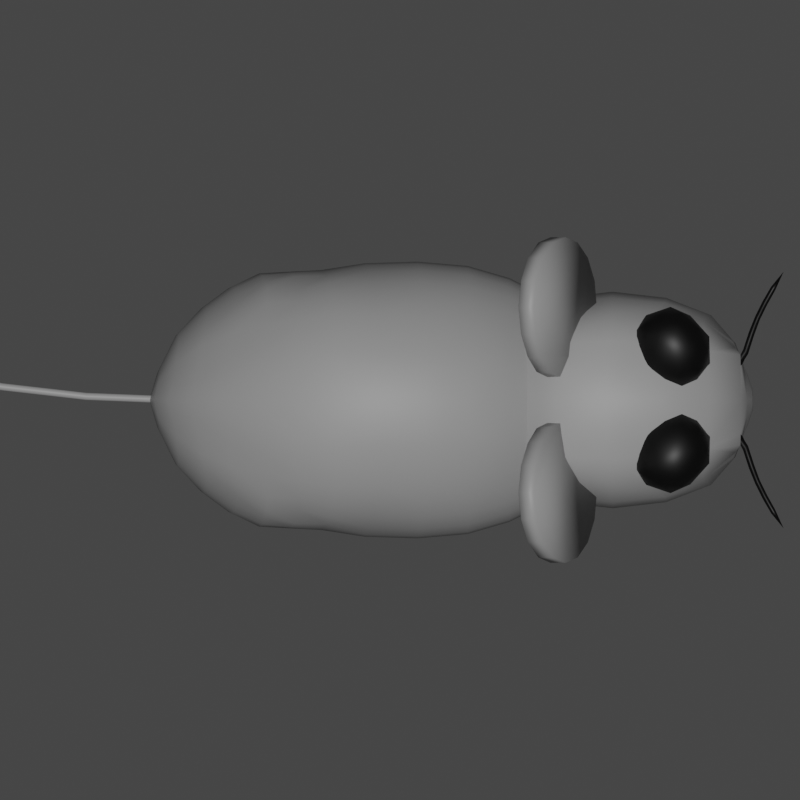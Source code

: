 # Source: mouse.blend  (saved by Blender 2.93.21; exported with 4.5.12 LTS)
import bpy
from mathutils import Matrix  # noqa: F401  (used for matrix-valued properties, if any)

bpy.ops.wm.read_factory_settings(use_empty=True)
scene = bpy.context.scene
scene.name = 'Scene'

# ---- collections
col_collection = bpy.data.collections.new('Collection'); scene.collection.children.link(col_collection)

# ---- materials (node trees are filled in below, after node groups)
mat_fur = bpy.data.materials.new('Fur')
mat_fur.use_transparent_shadow = False
mat_material_002 = bpy.data.materials.new('Material.002')
mat_material_002.use_transparent_shadow = False
mat_wiskers = bpy.data.materials.new('Wiskers')
mat_wiskers.use_transparent_shadow = False

# ---- material node trees
mat_fur.use_nodes = True; mat_fur.node_tree.nodes.clear()
_N = mat_fur.node_tree.nodes; _L = mat_fur.node_tree.links
n0 = _N.new('ShaderNodeBsdfPrincipled'); n0.name = 'Principled BSDF'; n0.location = (10, 300)
n0.distribution = 'GGX'
n0.subsurface_method = 'BURLEY'
n0.inputs[0].default_value = (0.3556, 0.3556, 0.3556, 1.0)
n0.inputs[3].default_value = 1.45
n0.inputs[27].default_value = (0.0, 0.0, 0.0, 1.0)
n0.inputs[28].default_value = 1.0
n1 = _N.new('ShaderNodeOutputMaterial'); n1.name = 'Material Output'; n1.location = (300, 300)
_L.new(n0.outputs[0], n1.inputs[0])
n1.is_active_output = True
mat_material_002.use_nodes = True; mat_material_002.node_tree.nodes.clear()
_N = mat_material_002.node_tree.nodes; _L = mat_material_002.node_tree.links
n0 = _N.new('ShaderNodeBsdfPrincipled'); n0.name = 'Principled BSDF'; n0.location = (10, 300)
n0.distribution = 'GGX'
n0.subsurface_method = 'BURLEY'
n0.inputs[0].default_value = (0.0, 0.0, 0.0, 1.0)
n0.inputs[3].default_value = 1.45
n0.inputs[27].default_value = (0.0, 0.0, 0.0, 1.0)
n0.inputs[28].default_value = 1.0
n1 = _N.new('ShaderNodeOutputMaterial'); n1.name = 'Material Output'; n1.location = (300, 300)
_L.new(n0.outputs[0], n1.inputs[0])
n1.is_active_output = True
mat_wiskers.use_nodes = True; mat_wiskers.node_tree.nodes.clear()
_N = mat_wiskers.node_tree.nodes; _L = mat_wiskers.node_tree.links
n0 = _N.new('ShaderNodeBsdfPrincipled'); n0.name = 'Principled BSDF'; n0.location = (10, 300)
n0.distribution = 'GGX'
n0.subsurface_method = 'BURLEY'
n0.inputs[0].default_value = (1.0, 1.0, 1.0, 1.0)
n0.inputs[3].default_value = 1.45
n0.inputs[27].default_value = (0.0, 0.0, 0.0, 1.0)
n0.inputs[28].default_value = 1.0
n1 = _N.new('ShaderNodeOutputMaterial'); n1.name = 'Material Output'; n1.location = (300, 300)
_L.new(n0.outputs[0], n1.inputs[0])
n1.is_active_output = True

# ---- world
world_world = bpy.data.worlds.new('World'); scene.world = world_world
world_world.use_nodes = True; world_world.node_tree.nodes.clear()
_N = world_world.node_tree.nodes; _L = world_world.node_tree.links
n0 = _N.new('ShaderNodeOutputWorld'); n0.name = 'World Output'; n0.location = (300, 300)
n1 = _N.new('ShaderNodeBackground'); n1.name = 'Background'; n1.location = (10, 300)
n1.inputs[0].default_value = (0.05088, 0.05088, 0.05088, 0.0)
_L.new(n1.outputs[0], n0.inputs[0])
n0.is_active_output = True
world_world.color = (0.05088, 0.05088, 0.05088)
world_world.use_sun_shadow = False
world_world.sun_shadow_jitter_overblur = 0.0

# ---- cameras
cam_camera_001 = bpy.data.cameras.new('Camera.001')
cam_camera_001.type = 'ORTHO'
cam_camera_001.ortho_scale = 2.1

# ---- lights
light_sun = bpy.data.lights.new('Sun', 'SUN')
light_sun.transmission_factor = 0.0
light_sun.energy = 1.99
light_sun.shadow_soft_size = 0.125

# ---- meshes
me_sphere = bpy.data.meshes.new('Sphere')
me_sphere.from_pydata([(0.2901, 0.08696, 0.03296), (0.2552, 0.1557, 0.02752), (0.1986, 0.219, 0.02084), (0.1228, 0.2746, 0.01764), (0.03045, 0.3201, 0.01871), (-0.07888, 0.3519, 0.01871), (-0.2103, 0.3632, 0.01871), (-0.626, 0.3324, 0.01871), (-0.6976, 0.2982, 0.01871), (-0.7715, 0.2443, 0.01871), (0.2901, 0.08558, 0.02169), (0.2553, 0.153, 0.005757), (0.1989, 0.2151, -0.01186), (0.123, 0.2696, -0.02864), (0.03045, 0.3143, -0.04072), (-0.07825, 0.3457, -0.04733), (-0.2086, 0.3573, -0.0514), (-0.3467, 0.3535, -0.05277), (-0.4661, 0.3385, -0.0514), (-0.5526, 0.3159, -0.04733), (-0.6347, 0.3263, -0.04072), (-0.7066, 0.2936, -0.03183), (-0.7786, 0.2401, -0.021), (-0.8446, 0.1701, -0.008644), (-0.8897, 0.07928, 0.004766), (0.2901, 0.08152, 0.01112), (0.2554, 0.145, -0.01496), (0.1989, 0.2035, -0.04322), (0.123, 0.2548, -0.07191), (0.03045, 0.2969, -0.09649), (-0.07675, 0.3273, -0.1108), (-0.2038, 0.3395, -0.1188), (-0.3389, 0.3371, -0.1215), (-0.4632, 0.3254, -0.1188), (-0.5573, 0.305, -0.1108), (-0.6416, 0.3063, -0.09788), (-0.7154, 0.2775, -0.08044), (-0.7866, 0.2264, -0.05919), (-0.8491, 0.1587, -0.03495), (-0.8916, 0.07588, -0.008644), (0.2901, 0.07491, 0.001637), (0.2554, 0.1321, -0.03331), (0.1989, 0.1847, -0.07057), (0.123, 0.2309, -0.1091), (0.03045, 0.2688, -0.1448), (-0.07536, 0.2968, -0.1694), (-0.1978, 0.3097, -0.1809), (-0.3288, 0.3089, -0.1849), (-0.4539, 0.2997, -0.1809), (-0.5577, 0.2827, -0.1694), (-0.6425, 0.2608, -0.1506), (-0.7229, 0.2481, -0.1252), (-0.7945, 0.2023, -0.09439), (-0.8534, 0.1378, -0.05919), (-0.8938, 0.07004, -0.021), (0.2901, 0.06602, -0.006453), (0.2554, 0.1146, -0.04856), (0.1989, 0.1594, -0.09286), (0.123, 0.1987, -0.1394), (0.03045, 0.2309, -0.1843), (-0.07513, 0.2548, -0.2192), (-0.1925, 0.268, -0.2354), (-0.319, 0.2689, -0.2404), (-0.4423, 0.2615, -0.2354), (-0.5536, 0.2479, -0.2207), (-0.6458, 0.2254, -0.1967), (-0.7262, 0.1933, -0.1645), (-0.8002, 0.1613, -0.1252), (-0.8571, 0.1091, -0.08044), (-0.8961, 0.06197, -0.03183), (0.2901, 0.05519, -0.01291), (0.2554, 0.09338, -0.06037), (0.1989, 0.1286, -0.1097), (0.123, 0.1594, -0.1622), (0.03045, 0.1847, -0.2145), (-0.07513, 0.2035, -0.2579), (-0.1898, 0.2151, -0.2801), (-0.3117, 0.2174, -0.286), (-0.4333, 0.2121, -0.2801), (-0.5468, 0.2012, -0.2628), (-0.6477, 0.1835, -0.2346), (-0.7341, 0.1571, -0.1967), (-0.8065, 0.125, -0.1506), (-0.8622, 0.08962, -0.09788), (-0.8985, 0.05194, -0.04072), (0.2901, 0.04283, -0.01757), (0.2554, 0.06913, -0.06864), (0.1989, 0.09338, -0.1212), (0.123, 0.1146, -0.1776), (0.03045, 0.1321, -0.2353), (-0.07513, 0.145, -0.2851), (-0.1897, 0.153, -0.3133), (-0.3088, 0.1557, -0.3198), (-0.4285, 0.1527, -0.3133), (-0.5428, 0.1448, -0.294), (-0.6481, 0.1321, -0.2628), (-0.7391, 0.1141, -0.2207), (-0.8121, 0.09179, -0.1694), (-0.8665, 0.06686, -0.1108), (-0.9006, 0.04032, -0.04733), (0.2901, 0.02942, -0.02033), (0.2554, 0.04283, -0.07337), (0.1989, 0.05519, -0.1276), (0.123, 0.06602, -0.1861), (0.03045, 0.07491, -0.2471), (-0.07513, 0.08152, -0.301), (-0.1897, 0.08558, -0.3336), (-0.3088, 0.08696, -0.3407), (-0.428, 0.08558, -0.3338), (-0.5425, 0.08151, -0.3133), (-0.6481, 0.07491, -0.2801), (-0.7407, 0.06602, -0.2354), (-0.8154, 0.05476, -0.1809), (-0.8697, 0.04165, -0.1188), (-0.9024, 0.02756, -0.0514), (0.2901, 0.0, -0.02104), (0.2554, 0.0, -0.07452), (0.1989, 0.0, -0.129), (0.123, 0.0, -0.1882), (0.03045, 0.0, -0.2503), (-0.07513, 0.0, -0.3058), (-0.1897, 0.0, -0.3402), (-0.3088, 0.0, -0.3477), (-0.428, 0.0, -0.3407), (-0.5425, 0.0, -0.3198), (-0.6481, 0.0, -0.286), (-0.7407, 0.0, -0.2404), (-0.8166, 0.0, -0.1849), (-0.8725, 0.0, -0.1215), (-0.9053, 0.0, -0.05277), (0.3019, 0.0, 0.03495), (0.2901, 0.0, 0.09494), (0.2531, 0.0, 0.149), (0.1932, 0.0, 0.1966), (0.1185, 0.0, 0.2573), (0.03023, 0.0, 0.322), (-0.07513, 0.0, 0.3572), (-0.1897, 0.0, 0.3781), (-0.3088, 0.0, 0.3851), (-0.428, 0.0, 0.3781), (-0.5376, 0.0, 0.3572), (-0.6432, 0.0, 0.3234), (-0.7335, 0.0, 0.2778), (-0.8064, 0.0, 0.2223), (-0.863, 0.0, 0.1589), (-0.9, 0.0, 0.0902), (0.2901, 0.02942, 0.09345), (0.2531, 0.04283, 0.145), (0.1933, 0.05519, 0.19), (0.1184, 0.06602, 0.2476), (0.02959, 0.07491, 0.3107), (-0.07514, 0.08151, 0.3507), (-0.1897, 0.08558, 0.3712), (-0.3088, 0.08696, 0.3781), (-0.421, 0.09783, 0.3712), (-0.5318, 0.09623, 0.3507), (-0.6286, 0.08394, 0.3175), (-0.7217, 0.05942, 0.2728), (-0.7953, 0.04778, 0.2184), (-0.8548, 0.03649, 0.1562), (-0.8952, 0.02504, 0.08882), (0.2901, 0.04283, 0.08954), (0.2536, 0.06913, 0.1382), (0.1945, 0.09337, 0.1809), (0.1193, 0.1146, 0.2328), (0.02889, 0.1321, 0.2877), (-0.07526, 0.145, 0.3304), (-0.1897, 0.153, 0.3507), (-0.3088, 0.1557, 0.3572), (-0.4201, 0.1678, 0.3507), (-0.5257, 0.1597, 0.3315), (-0.6165, 0.1398, 0.3002), (-0.7046, 0.1105, 0.2581), (-0.7862, 0.09035, 0.2068), (-0.849, 0.06078, 0.1483), (-0.8929, 0.03764, 0.08475), (0.2901, 0.05519, 0.08344), (0.2542, 0.09337, 0.1272), (0.1959, 0.1286, 0.1661), (0.1198, 0.1594, 0.2089), (0.02842, 0.1847, 0.2558), (-0.07541, 0.2035, 0.2979), (-0.1898, 0.2151, 0.3175), (-0.3099, 0.2207, 0.3234), (-0.424, 0.2275, 0.3175), (-0.522, 0.2135, 0.3002), (-0.6067, 0.1919, 0.272), (-0.6935, 0.178, 0.2341), (-0.7779, 0.1403, 0.188), (-0.8445, 0.09601, 0.1353), (-0.8908, 0.04927, 0.07815), (0.2901, 0.06602, 0.07549), (0.2544, 0.1146, 0.1113), (0.1965, 0.1594, 0.1435), (0.1199, 0.1987, 0.1768), (0.02842, 0.2309, 0.218), (-0.07541, 0.2548, 0.2559), (-0.1925, 0.268, 0.2728), (-0.319, 0.2689, 0.2778), (-0.43, 0.2747, 0.2728), (-0.5208, 0.2563, 0.2581), (-0.6048, 0.2539, 0.2341), (-0.6874, 0.22, 0.2019), (-0.7705, 0.1767, 0.1627), (-0.8407, 0.1254, 0.1179), (-0.889, 0.0595, 0.06926), (0.2901, 0.07491, 0.06607), (0.2546, 0.1321, 0.09206), (0.1969, 0.1847, 0.1156), (0.1204, 0.2309, 0.1421), (0.02889, 0.2688, 0.1755), (-0.07551, 0.2968, 0.2057), (-0.1978, 0.3097, 0.2184), (-0.3288, 0.3089, 0.2223), (-0.4377, 0.3082, 0.2184), (-0.5224, 0.2874, 0.2068), (-0.6054, 0.2911, 0.188), (-0.6852, 0.2507, 0.1627), (-0.7657, 0.2053, 0.1318), (-0.8381, 0.1469, 0.09661), (-0.8878, 0.06797, 0.05843), (0.2901, 0.08151, 0.05557), (0.2548, 0.145, 0.0713), (0.1975, 0.2035, 0.08527), (0.1213, 0.2548, 0.1042), (0.02959, 0.2969, 0.1285), (-0.07675, 0.3273, 0.1482), (-0.2038, 0.3395, 0.1562), (-0.3389, 0.3371, 0.1589), (-0.4481, 0.3249, 0.1562), (-0.5324, 0.3236, 0.1483), (-0.6117, 0.3089, 0.1353), (-0.6851, 0.2761, 0.1179), (-0.7642, 0.2263, 0.09661), (-0.8372, 0.1622, 0.07237), (-0.8873, 0.07438, 0.04607), (0.2901, 0.08558, 0.04441), (0.255, 0.153, 0.04959), (0.1981, 0.2151, 0.0535), (0.1222, 0.2696, 0.06272), (0.03021, 0.3143, 0.07628), (-0.07825, 0.3457, 0.08476), (-0.2086, 0.3573, 0.08882), (-0.3466, 0.3535, 0.0902), (-0.4571, 0.3354, 0.08882), (-0.5422, 0.3333, 0.08475), (-0.6176, 0.3262, 0.07815), (-0.6898, 0.2921, 0.06926), (-0.7664, 0.2395, 0.05843), (-0.8382, 0.1713, 0.04607), (-0.8874, 0.07849, 0.03266), (-0.3497, 0.3589, 0.01871), (-0.4635, 0.3411, 0.01871), (-0.5495, 0.3367, 0.01871), (-0.8408, 0.1741, 0.01871), (-0.8882, 0.08016, 0.01871), (-0.9145, 0.0, 0.01871), (0.5602, 0.2229, 0.01738), (0.4421, 0.2682, 0.01998), (0.1614, 0.2682, 0.01808), (-0.03667, 0.155, 0.01871), (0.6242, 0.1489, -0.0342), (0.561, 0.2116, -0.07446), (0.4421, 0.2535, -0.0961), (0.3019, 0.2682, -0.1021), (0.1616, 0.2535, -0.0961), (0.04276, 0.2116, -0.07446), (-0.03667, 0.1489, -0.0342), (0.6242, 0.1316, -0.07712), (0.561, 0.1796, -0.1479), (0.4421, 0.2116, -0.1863), (0.3019, 0.2229, -0.1973), (0.1616, 0.2116, -0.1863), (0.04276, 0.1796, -0.1479), (-0.03667, 0.1316, -0.07712), (0.6404, 0.1056, -0.1046), (0.561, 0.1316, -0.194), (0.4421, 0.1489, -0.2425), (0.3019, 0.155, -0.2564), (0.1616, 0.1489, -0.2425), (0.04276, 0.1316, -0.194), (-0.03667, 0.1056, -0.1046), (0.6404, 0.0, -0.1125), (0.561, 0.0, -0.2052), (0.4421, 0.0, -0.2536), (0.3019, 0.0, -0.2659), (0.1616, 0.0, -0.2536), (0.04276, 0.0, -0.2052), (-0.03667, 0.0, -0.1125), (0.6553, 0.05149, 0.05365), (-0.06456, 0.0, 0.01871), (0.6378, 0.0, 0.1542), (0.556, 0.0, 0.2685), (0.4301, 0.0, 0.312), (0.2815, 0.0, 0.301), (0.1508, 0.0, 0.3109), (0.04245, 0.0, 0.2756), (-0.03667, 0.0, 0.1589), (0.7507, 0.337, 0.1817), (0.5487, 0.1316, 0.2353), (0.3651, 0.1489, 0.2936), (0.2915, 0.155, 0.3085), (0.1551, 0.1489, 0.2936), (0.0409, 0.1316, 0.2432), (-0.03685, 0.1056, 0.1468), (0.5438, 0.1788, 0.1806), (0.3867, 0.2116, 0.2455), (0.2987, 0.2229, 0.2576), (0.1579, 0.2116, 0.2287), (0.04075, 0.1796, 0.1858), (-0.03681, 0.1316, 0.1167), (0.6213, 0.1489, 0.06694), (0.5387, 0.2095, 0.1063), (0.4385, 0.2535, 0.1416), (0.3007, 0.2682, 0.1496), (0.1593, 0.2535, 0.1295), (0.04165, 0.2116, 0.109), (-0.03668, 0.1489, 0.07225), (0.6163, 0.1572, 0.01751), (0.3019, 0.2842, 0.02082), (0.0427, 0.2229, 0.01835), (0.1385, 0.4273, 0.3307), (0.1784, 0.4273, 0.3503), (0.1701, 0.4133, 0.2605), (0.2101, 0.4133, 0.2805), (0.1968, 0.3734, 0.1996), (0.2368, 0.3734, 0.2199), (0.2144, 0.3138, 0.1574), (0.2544, 0.3138, 0.178), (0.2203, 0.2435, 0.1405), (0.2604, 0.2435, 0.1614), (0.2137, 0.1732, 0.1521), (0.2534, 0.1732, 0.1714), (0.1938, 0.1137, 0.1832), (0.2315, 0.1137, 0.1947), (0.1636, 0.07383, 0.2292), (0.1998, 0.07383, 0.2337), (0.131, 0.05985, 0.2958), (0.1667, 0.05985, 0.2977), (0.1022, 0.07383, 0.3782), (0.1388, 0.07383, 0.384), (0.07877, 0.1137, 0.4526), (0.1173, 0.1137, 0.4661), (0.06146, 0.1732, 0.4949), (0.1013, 0.1732, 0.5142), (0.05516, 0.2435, 0.5088), (0.09503, 0.2435, 0.528), (0.06154, 0.3138, 0.4955), (0.1014, 0.3138, 0.5147), (0.07966, 0.3734, 0.4573), (0.1195, 0.3734, 0.4766), (0.1067, 0.4133, 0.3996), (0.1466, 0.4133, 0.4191), (0.4555, 0.1316, 0.1351), (0.534, 0.07223, 0.1915), (0.4242, 0.03554, 0.1909), (0.3554, 0.1316, 0.1907), (0.4243, 0.2276, 0.1973), (0.5267, 0.1903, 0.1866), (0.4827, 0.03554, 0.2823), (0.3657, 0.07223, 0.2564), (0.3727, 0.1909, 0.2864), (0.4835, 0.2276, 0.2925), (0.5506, 0.1316, 0.2875), (0.451, 0.1316, 0.3436), (0.4385, 0.07513, 0.1541), (0.5018, 0.09669, 0.1486), (0.4849, 0.04024, 0.1874), (0.546, 0.1316, 0.1784), (0.5005, 0.1665, 0.1463), (0.3983, 0.1316, 0.1554), (0.3782, 0.07513, 0.1819), (0.4372, 0.188, 0.152), (0.3797, 0.188, 0.1894), (0.4821, 0.2229, 0.1829), (0.5574, 0.09669, 0.2378), (0.5555, 0.1665, 0.2343), (0.453, 0.01868, 0.2339), (0.5196, 0.04024, 0.2426), (0.3442, 0.09669, 0.2202), (0.3847, 0.04024, 0.2212), (0.3901, 0.2229, 0.2471), (0.3475, 0.1665, 0.2338), (0.5056, 0.2215, 0.2378), (0.4537, 0.2445, 0.2447), (0.5294, 0.07513, 0.2987), (0.4187, 0.04024, 0.273), (0.3538, 0.1316, 0.2741), (0.4254, 0.2229, 0.3056), (0.5277, 0.188, 0.2971), (0.4683, 0.07513, 0.3224), (0.511, 0.1316, 0.3352), (0.3998, 0.09669, 0.3083), (0.4042, 0.1665, 0.3276), (0.4714, 0.188, 0.3382), (0.6431, 0.09459, 0.1258), (0.6373, 0.1181, 0.1519), (0.6378, 0.09033, 0.1422), (0.6243, 0.1376, 0.1171), (0.622, 0.1193, 0.09963), (0.6197, 0.1374, 0.09413), (0.7269, 0.2916, 0.1646), (0.7056, 0.2531, 0.1569), (0.6864, 0.214, 0.1496), (0.6713, 0.1735, 0.1418), (0.7175, 0.297, 0.1799), (0.6955, 0.2589, 0.1732), (0.6759, 0.2195, 0.166), (0.6598, 0.1795, 0.1596), (0.6731, 0.1699, 0.1567), (0.688, 0.2105, 0.1639), (0.707, 0.2493, 0.171), (0.7284, 0.2878, 0.178), (0.6563, 0.1254, 0.1317), (0.6446, 0.133, 0.1535), (0.6573, 0.1207, 0.1481), (0.6688, 0.0, -0.007783), (0.6698, 0.01736, -0.001565), (0.6698, 0.02158, 0.002994), (0.6697, 0.02514, 0.009781), (0.6695, 0.02664, 0.01851), (0.6692, 0.02528, 0.0269), (0.6689, 0.02194, 0.0336), (0.6683, 0.0174, 0.03855), (0.6685, 0.0, 0.04514), (0.6565, 0.06273, -0.003575), (0.6559, 0.0, -0.03957), (0.654, 0.04051, 0.0649), (0.6562, 0.06562, 0.0182), (0.6566, 0.04416, -0.03286), (0.6549, 0.0, 0.07825), (0.6553, 0.06283, 0.03906), (0.6566, 0.05498, -0.02133)], [], [(1, 0, 10, 11), (253, 252, 18, 19), (2, 1, 11, 12), (7, 253, 19, 20), (3, 2, 12, 13), (8, 7, 20, 21), (4, 3, 13, 14), (9, 8, 21, 22), (5, 4, 14, 15), (254, 9, 22, 23), (6, 5, 15, 16), (255, 254, 23, 24), (251, 6, 16, 17), (0, 130, 10), (256, 255, 24), (252, 251, 17, 18), (17, 16, 31, 32), (10, 130, 25), (256, 24, 39), (18, 17, 32, 33), (11, 10, 25, 26), (19, 18, 33, 34), (12, 11, 26, 27), (20, 19, 34, 35), (13, 12, 27, 28), (21, 20, 35, 36), (14, 13, 28, 29), (22, 21, 36, 37), (15, 14, 29, 30), (23, 22, 37, 38), (16, 15, 30, 31), (24, 23, 38, 39), (36, 35, 50, 51), (29, 28, 43, 44), (37, 36, 51, 52), (30, 29, 44, 45), (38, 37, 52, 53), (31, 30, 45, 46), (39, 38, 53, 54), (32, 31, 46, 47), (25, 130, 40), (256, 39, 54), (33, 32, 47, 48), (26, 25, 40, 41), (34, 33, 48, 49), (27, 26, 41, 42), (35, 34, 49, 50), (28, 27, 42, 43), (256, 54, 69), (48, 47, 62, 63), (41, 40, 55, 56), (49, 48, 63, 64), (42, 41, 56, 57), (50, 49, 64, 65), (43, 42, 57, 58), (51, 50, 65, 66), (44, 43, 58, 59), (52, 51, 66, 67), (45, 44, 59, 60), (53, 52, 67, 68), (46, 45, 60, 61), (54, 53, 68, 69), (47, 46, 61, 62), (40, 130, 55), (67, 66, 81, 82), (60, 59, 74, 75), (68, 67, 82, 83), (61, 60, 75, 76), (69, 68, 83, 84), (62, 61, 76, 77), (55, 130, 70), (256, 69, 84), (63, 62, 77, 78), (56, 55, 70, 71), (64, 63, 78, 79), (57, 56, 71, 72), (65, 64, 79, 80), (58, 57, 72, 73), (66, 65, 80, 81), (59, 58, 73, 74), (71, 70, 85, 86), (79, 78, 93, 94), (72, 71, 86, 87), (80, 79, 94, 95), (73, 72, 87, 88), (81, 80, 95, 96), (74, 73, 88, 89), (82, 81, 96, 97), (75, 74, 89, 90), (83, 82, 97, 98), (76, 75, 90, 91), (84, 83, 98, 99), (77, 76, 91, 92), (70, 130, 85), (256, 84, 99), (78, 77, 92, 93), (90, 89, 104, 105), (98, 97, 112, 113), (91, 90, 105, 106), (99, 98, 113, 114), (92, 91, 106, 107), (85, 130, 100), (256, 99, 114), (93, 92, 107, 108), (86, 85, 100, 101), (94, 93, 108, 109), (87, 86, 101, 102), (95, 94, 109, 110), (88, 87, 102, 103), (96, 95, 110, 111), (89, 88, 103, 104), (97, 96, 111, 112), (109, 108, 123, 124), (102, 101, 116, 117), (110, 109, 124, 125), (103, 102, 117, 118), (111, 110, 125, 126), (104, 103, 118, 119), (112, 111, 126, 127), (105, 104, 119, 120), (113, 112, 127, 128), (106, 105, 120, 121), (114, 113, 128, 129), (107, 106, 121, 122), (100, 130, 115), (256, 114, 129), (108, 107, 122, 123), (101, 100, 115, 116), (134, 133, 148, 149), (142, 141, 156, 157), (135, 134, 149, 150), (143, 142, 157, 158), (136, 135, 150, 151), (144, 143, 158, 159), (137, 136, 151, 152), (145, 144, 159, 160), (138, 137, 152, 153), (131, 130, 146), (256, 145, 160), (139, 138, 153, 154), (132, 131, 146, 147), (140, 139, 154, 155), (133, 132, 147, 148), (141, 140, 155, 156), (153, 152, 167, 168), (146, 130, 161), (256, 160, 175), (154, 153, 168, 169), (147, 146, 161, 162), (155, 154, 169, 170), (148, 147, 162, 163), (156, 155, 170, 171), (149, 148, 163, 164), (157, 156, 171, 172), (150, 149, 164, 165), (158, 157, 172, 173), (151, 150, 165, 166), (159, 158, 173, 174), (152, 151, 166, 167), (160, 159, 174, 175), (172, 171, 186, 187), (165, 164, 179, 180), (173, 172, 187, 188), (166, 165, 180, 181), (174, 173, 188, 189), (167, 166, 181, 182), (175, 174, 189, 190), (168, 167, 182, 183), (161, 130, 176), (256, 175, 190), (169, 168, 183, 184), (162, 161, 176, 177), (170, 169, 184, 185), (163, 162, 177, 178), (171, 170, 185, 186), (164, 163, 178, 179), (176, 130, 191), (256, 190, 205), (184, 183, 198, 199), (177, 176, 191, 192), (185, 184, 199, 200), (178, 177, 192, 193), (186, 185, 200, 201), (179, 178, 193, 194), (187, 186, 201, 202), (180, 179, 194, 195), (188, 187, 202, 203), (181, 180, 195, 196), (189, 188, 203, 204), (182, 181, 196, 197), (190, 189, 204, 205), (183, 182, 197, 198), (195, 194, 209, 210), (203, 202, 217, 218), (196, 195, 210, 211), (204, 203, 218, 219), (197, 196, 211, 212), (205, 204, 219, 220), (198, 197, 212, 213), (191, 130, 206), (256, 205, 220), (199, 198, 213, 214), (192, 191, 206, 207), (200, 199, 214, 215), (193, 192, 207, 208), (201, 200, 215, 216), (194, 193, 208, 209), (202, 201, 216, 217), (214, 213, 228, 229), (207, 206, 221, 222), (215, 214, 229, 230), (208, 207, 222, 223), (216, 215, 230, 231), (209, 208, 223, 224), (217, 216, 231, 232), (210, 209, 224, 225), (218, 217, 232, 233), (211, 210, 225, 226), (219, 218, 233, 234), (212, 211, 226, 227), (220, 219, 234, 235), (213, 212, 227, 228), (206, 130, 221), (256, 220, 235), (233, 232, 247, 248), (226, 225, 240, 241), (234, 233, 248, 249), (227, 226, 241, 242), (235, 234, 249, 250), (228, 227, 242, 243), (221, 130, 236), (256, 235, 250), (229, 228, 243, 244), (222, 221, 236, 237), (230, 229, 244, 245), (223, 222, 237, 238), (231, 230, 245, 246), (224, 223, 238, 239), (232, 231, 246, 247), (225, 224, 239, 240), (245, 244, 252, 253), (238, 237, 1, 2), (246, 245, 253, 7), (239, 238, 2, 3), (247, 246, 7, 8), (240, 239, 3, 4), (248, 247, 8, 9), (241, 240, 4, 5), (249, 248, 9, 254), (242, 241, 5, 6), (250, 249, 254, 255), (243, 242, 6, 251), (236, 130, 0), (256, 250, 255), (244, 243, 251, 252), (237, 236, 0, 1), (290, 260, 267), (320, 259, 265, 266), (319, 258, 263, 264), (257, 318, 261, 262), (260, 320, 266, 267), (259, 319, 264, 265), (258, 257, 262, 263), (261, 425, 432, 268), (267, 266, 273, 274), (265, 264, 271, 272), (263, 262, 269, 270), (268, 432, 429, 275), (290, 267, 274), (266, 265, 272, 273), (264, 263, 270, 271), (262, 261, 268, 269), (272, 271, 278, 279), (270, 269, 276, 277), (275, 429, 426, 282), (290, 274, 281), (273, 272, 279, 280), (271, 270, 277, 278), (269, 268, 275, 276), (274, 273, 280, 281), (290, 281, 288), (280, 279, 286, 287), (278, 277, 284, 285), (276, 275, 282, 283), (281, 280, 287, 288), (279, 278, 285, 286), (277, 276, 283, 284), (400, 399, 289, 431, 311), (297, 296, 303, 304), (295, 294, 301, 302), (293, 292, 299, 300), (305, 398, 400, 311, 312), (290, 297, 304), (296, 295, 302, 303), (294, 293, 300, 301), (395, 427, 289, 399), (302, 301, 307, 308), (300, 299, 305, 306), (292, 291, 397, 396, 299), (290, 304, 310), (303, 302, 308, 309), (301, 300, 306, 307), (304, 303, 309, 310), (290, 310, 317), (309, 308, 315, 316), (307, 306, 313, 314), (291, 430, 427, 395, 397), (310, 309, 316, 317), (308, 307, 314, 315), (306, 305, 312, 313), (314, 313, 258, 319), (312, 311, 318, 257), (317, 316, 320, 260), (315, 314, 319, 259), (313, 312, 257, 258), (318, 428, 425, 261), (290, 317, 260), (316, 315, 259, 320), (321, 322, 324, 323), (323, 324, 326, 325), (325, 326, 328, 327), (327, 328, 330, 329), (329, 330, 332, 331), (331, 332, 334, 333), (333, 334, 336, 335), (335, 336, 338, 337), (337, 338, 340, 339), (339, 340, 342, 341), (341, 342, 344, 343), (343, 344, 346, 345), (345, 346, 348, 347), (347, 348, 350, 349), (324, 322, 352, 350, 348, 346, 344, 342, 340, 338, 336, 334, 332, 330, 328, 326), (349, 350, 352, 351), (351, 352, 322, 321), (321, 323, 325, 327, 329, 331, 333, 335, 337, 339, 341, 343, 345, 347, 349, 351), (353, 366, 365), (354, 366, 368), (353, 365, 370), (353, 370, 372), (353, 372, 369), (354, 368, 375), (355, 367, 377), (356, 371, 379), (357, 373, 381), (358, 374, 383), (354, 375, 378), (355, 377, 380), (356, 379, 382), (357, 381, 384), (358, 383, 376), (359, 385, 390), (360, 386, 392), (361, 387, 393), (362, 388, 394), (363, 389, 391), (391, 394, 364), (391, 389, 394), (389, 362, 394), (394, 393, 364), (394, 388, 393), (388, 361, 393), (393, 392, 364), (393, 387, 392), (387, 360, 392), (392, 390, 364), (392, 386, 390), (386, 359, 390), (390, 391, 364), (390, 385, 391), (385, 363, 391), (376, 389, 363), (376, 383, 389), (383, 362, 389), (384, 388, 362), (384, 381, 388), (381, 361, 388), (382, 387, 361), (382, 379, 387), (379, 360, 387), (380, 386, 360), (380, 377, 386), (377, 359, 386), (378, 385, 359), (378, 375, 385), (375, 363, 385), (383, 384, 362), (383, 374, 384), (374, 357, 384), (381, 382, 361), (381, 373, 382), (373, 356, 382), (379, 380, 360), (379, 371, 380), (371, 355, 380), (377, 378, 359), (377, 367, 378), (367, 354, 378), (375, 376, 363), (375, 368, 376), (368, 358, 376), (369, 374, 358), (369, 372, 374), (372, 357, 374), (372, 373, 357), (372, 370, 373), (370, 356, 373), (370, 371, 356), (370, 365, 371), (365, 355, 371), (368, 369, 358), (368, 366, 369), (366, 353, 369), (365, 367, 355), (365, 366, 367), (366, 354, 367), (398, 399, 400), (398, 396, 395, 399), (299, 396, 398, 305), (405, 412, 298), (401, 405, 298), (415, 413, 404, 409), (409, 404, 403, 410), (410, 403, 402, 411), (411, 402, 401, 412), (413, 414, 408, 404), (404, 408, 407, 403), (403, 407, 406, 402), (402, 406, 405, 401), (414, 415, 409, 408), (408, 409, 410, 407), (407, 410, 411, 406), (406, 411, 412, 405), (412, 401, 298), (396, 397, 415, 414), (395, 396, 414, 413), (397, 395, 413, 415), (416, 417, 418, 419, 420, 421, 422, 423, 424), (311, 431, 428, 318), (425, 428, 420, 419), (428, 431, 421, 420), (427, 430, 424, 423), (432, 425, 419, 418), (431, 289, 422, 421), (429, 432, 418, 417), (426, 429, 417, 416), (289, 427, 423, 422)])
me_sphere.polygons.foreach_set('use_smooth', [True] * 447)
me_sphere.polygons.foreach_set('material_index', [0, 0, 0, 0, 0, 0, 0, 0, 0, 0, 0, 0, 0, 0, 0, 0, 0, 0, 0, 0, 0, 0, 0, 0, 0, 0, 0, 0, 0, 0, 0, 0, 0, 0, 0, 0, 0, 0, 0, 0, 0, 0, 0, 0, 0, 0, 0, 0, 0, 0, 0, 0, 0, 0, 0, 0, 0, 0, 0, 0, 0, 0, 0, 0, 0, 0, 0, 0, 0, 0, 0, 0, 0, 0, 0, 0, 0, 0, 0, 0, 0, 0, 0, 0, 0, 0, 0, 0, 0, 0, 0, 0, 0, 0, 0, 0, 0, 0, 0, 0, 0, 0, 0, 0, 0, 0, 0, 0, 0, 0, 0, 0, 0, 0, 0, 0, 0, 0, 0, 0, 0, 0, 0, 0, 0, 0, 0, 0, 0, 0, 0, 0, 0, 0, 0, 0, 0, 0, 0, 0, 0, 0, 0, 0, 0, 0, 0, 0, 0, 0, 0, 0, 0, 0, 0, 0, 0, 0, 0, 0, 0, 0, 0, 0, 0, 0, 0, 0, 0, 0, 0, 0, 0, 0, 0, 0, 0, 0, 0, 0, 0, 0, 0, 0, 0, 0, 0, 0, 0, 0, 0, 0, 0, 0, 0, 0, 0, 0, 0, 0, 0, 0, 0, 0, 0, 0, 0, 0, 0, 0, 0, 0, 0, 0, 0, 0, 0, 0, 0, 0, 0, 0, 0, 0, 0, 0, 0, 0, 0, 0, 0, 0, 0, 0, 0, 0, 0, 0, 0, 0, 0, 0, 0, 0, 0, 0, 0, 0, 0, 0, 0, 0, 0, 0, 0, 0, 0, 0, 0, 0, 0, 0, 0, 0, 0, 0, 0, 0, 0, 0, 0, 0, 0, 0, 0, 0, 0, 0, 0, 0, 0, 0, 0, 0, 0, 0, 0, 0, 0, 0, 0, 0, 0, 0, 0, 0, 0, 0, 0, 0, 0, 0, 0, 0, 0, 0, 0, 0, 0, 0, 0, 0, 0, 0, 0, 0, 0, 0, 0, 0, 0, 0, 0, 0, 0, 0, 0, 0, 0, 0, 0, 0, 0, 0, 0, 0, 1, 1, 1, 1, 1, 1, 1, 1, 1, 1, 1, 1, 1, 1, 1, 1, 1, 1, 1, 1, 1, 1, 1, 1, 1, 1, 1, 1, 1, 1, 1, 1, 1, 1, 1, 1, 1, 1, 1, 1, 1, 1, 1, 1, 1, 1, 1, 1, 1, 1, 1, 1, 1, 1, 1, 1, 1, 1, 1, 1, 1, 1, 1, 1, 1, 1, 1, 1, 1, 1, 1, 1, 1, 1, 1, 1, 1, 1, 1, 1, 0, 0, 0, 1, 1, 1, 1, 1, 1, 1, 1, 1, 1, 1, 1, 1, 1, 1, 1, 1, 1, 0, 0, 0, 0, 0, 0, 0, 0, 0, 0])
_k = set([(395, 396), (395, 397), (396, 397)])
me_sphere.attributes.new('sharp_edge', 'BOOLEAN', 'EDGE').data.foreach_set('value', [ (min(e.vertices), max(e.vertices)) in _k for e in me_sphere.edges])
_uv = me_sphere.uv_layers.new(name='UVMap')
_uv.uv.foreach_set('vector', [0.75, 0.875, 0.75, 0.9375, 0.7188, 0.9375, 0.7188, 0.875, 0.75, 0.375, 0.75, 0.4375, 0.7188, 0.4375, 0.7188, 0.375, 0.75, 0.8125, 0.75, 0.875, 0.7188, 0.875, 0.7188, 0.8125, 0.75, 0.3125, 0.75, 0.375, 0.7188, 0.375, 0.7187, 0.3125, 0.75, 0.75, 0.75, 0.8125, 0.7188, 0.8125, 0.7187, 0.75, 0.75, 0.25, 0.75, 0.3125, 0.7187, 0.3125, 0.7188, 0.25, 0.75, 0.6875, 0.75, 0.75, 0.7187, 0.75, 0.7188, 0.6875, 0.75, 0.1875, 0.75, 0.25, 0.7188, 0.25, 0.7188, 0.1875, 0.75, 0.625, 0.75, 0.6875, 0.7188, 0.6875, 0.7188, 0.625, 0.75, 0.125, 0.75, 0.1875, 0.7188, 0.1875, 0.7187, 0.125, 0.75, 0.5625, 0.75, 0.625, 0.7188, 0.625, 0.7188, 0.5625, 0.75, 0.0625, 0.75, 0.125, 0.7187, 0.125, 0.7188, 0.0625, 0.75, 0.5, 0.75, 0.5625, 0.7188, 0.5625, 0.7188, 0.5, 0.75, 0.9375, 0.7344, 1.0, 0.7188, 0.9375, 0.7344, 0.0, 0.75, 0.0625, 0.7188, 0.0625, 0.75, 0.4375, 0.75, 0.5, 0.7188, 0.5, 0.7188, 0.4375, 0.7188, 0.5, 0.7188, 0.5625, 0.6875, 0.5625, 0.6875, 0.5, 0.7188, 0.9375, 0.7031, 1.0, 0.6875, 0.9375, 0.7031, 0.0, 0.7188, 0.0625, 0.6875, 0.0625, 0.7188, 0.4375, 0.7188, 0.5, 0.6875, 0.5, 0.6875, 0.4375, 0.7188, 0.875, 0.7188, 0.9375, 0.6875, 0.9375, 0.6875, 0.875, 0.7188, 0.375, 0.7188, 0.4375, 0.6875, 0.4375, 0.6875, 0.375, 0.7188, 0.8125, 0.7188, 0.875, 0.6875, 0.875, 0.6875, 0.8125, 0.7187, 0.3125, 0.7188, 0.375, 0.6875, 0.375, 0.6875, 0.3125, 0.7187, 0.75, 0.7188, 0.8125, 0.6875, 0.8125, 0.6875, 0.75, 0.7188, 0.25, 0.7187, 0.3125, 0.6875, 0.3125, 0.6875, 0.25, 0.7188, 0.6875, 0.7187, 0.75, 0.6875, 0.75, 0.6875, 0.6875, 0.7188, 0.1875, 0.7188, 0.25, 0.6875, 0.25, 0.6875, 0.1875, 0.7188, 0.625, 0.7188, 0.6875, 0.6875, 0.6875, 0.6875, 0.625, 0.7187, 0.125, 0.7188, 0.1875, 0.6875, 0.1875, 0.6875, 0.125, 0.7188, 0.5625, 0.7188, 0.625, 0.6875, 0.625, 0.6875, 0.5625, 0.7188, 0.0625, 0.7187, 0.125, 0.6875, 0.125, 0.6875, 0.0625, 0.6875, 0.25, 0.6875, 0.3125, 0.6563, 0.3125, 0.6562, 0.25, 0.6875, 0.6875, 0.6875, 0.75, 0.6563, 0.75, 0.6563, 0.6875, 0.6875, 0.1875, 0.6875, 0.25, 0.6562, 0.25, 0.6562, 0.1875, 0.6875, 0.625, 0.6875, 0.6875, 0.6563, 0.6875, 0.6562, 0.625, 0.6875, 0.125, 0.6875, 0.1875, 0.6562, 0.1875, 0.6563, 0.125, 0.6875, 0.5625, 0.6875, 0.625, 0.6562, 0.625, 0.6562, 0.5625, 0.6875, 0.0625, 0.6875, 0.125, 0.6563, 0.125, 0.6562, 0.0625, 0.6875, 0.5, 0.6875, 0.5625, 0.6562, 0.5625, 0.6562, 0.5, 0.6875, 0.9375, 0.6719, 1.0, 0.6562, 0.9375, 0.6719, 0.0, 0.6875, 0.0625, 0.6562, 0.0625, 0.6875, 0.4375, 0.6875, 0.5, 0.6562, 0.5, 0.6562, 0.4375, 0.6875, 0.875, 0.6875, 0.9375, 0.6562, 0.9375, 0.6562, 0.875, 0.6875, 0.375, 0.6875, 0.4375, 0.6562, 0.4375, 0.6562, 0.375, 0.6875, 0.8125, 0.6875, 0.875, 0.6562, 0.875, 0.6562, 0.8125, 0.6875, 0.3125, 0.6875, 0.375, 0.6562, 0.375, 0.6563, 0.3125, 0.6875, 0.75, 0.6875, 0.8125, 0.6562, 0.8125, 0.6563, 0.75, 0.6406, 0.0, 0.6562, 0.0625, 0.625, 0.0625, 0.6562, 0.4375, 0.6562, 0.5, 0.625, 0.5, 0.625, 0.4375, 0.6562, 0.875, 0.6562, 0.9375, 0.625, 0.9375, 0.625, 0.875, 0.6562, 0.375, 0.6562, 0.4375, 0.625, 0.4375, 0.625, 0.375, 0.6562, 0.8125, 0.6562, 0.875, 0.625, 0.875, 0.625, 0.8125, 0.6563, 0.3125, 0.6562, 0.375, 0.625, 0.375, 0.625, 0.3125, 0.6563, 0.75, 0.6562, 0.8125, 0.625, 0.8125, 0.625, 0.75, 0.6562, 0.25, 0.6563, 0.3125, 0.625, 0.3125, 0.625, 0.25, 0.6563, 0.6875, 0.6563, 0.75, 0.625, 0.75, 0.625, 0.6875, 0.6562, 0.1875, 0.6562, 0.25, 0.625, 0.25, 0.625, 0.1875, 0.6562, 0.625, 0.6563, 0.6875, 0.625, 0.6875, 0.625, 0.625, 0.6563, 0.125, 0.6562, 0.1875, 0.625, 0.1875, 0.625, 0.125, 0.6562, 0.5625, 0.6562, 0.625, 0.625, 0.625, 0.625, 0.5625, 0.6562, 0.0625, 0.6563, 0.125, 0.625, 0.125, 0.625, 0.0625, 0.6562, 0.5, 0.6562, 0.5625, 0.625, 0.5625, 0.625, 0.5, 0.6562, 0.9375, 0.6406, 1.0, 0.625, 0.9375, 0.625, 0.1875, 0.625, 0.25, 0.5938, 0.25, 0.5938, 0.1875, 0.625, 0.625, 0.625, 0.6875, 0.5938, 0.6875, 0.5938, 0.625, 0.625, 0.125, 0.625, 0.1875, 0.5938, 0.1875, 0.5938, 0.125, 0.625, 0.5625, 0.625, 0.625, 0.5938, 0.625, 0.5938, 0.5625, 0.625, 0.0625, 0.625, 0.125, 0.5938, 0.125, 0.5937, 0.0625, 0.625, 0.5, 0.625, 0.5625, 0.5938, 0.5625, 0.5938, 0.5, 0.625, 0.9375, 0.6094, 1.0, 0.5938, 0.9375, 0.6094, 0.0, 0.625, 0.0625, 0.5937, 0.0625, 0.625, 0.4375, 0.625, 0.5, 0.5938, 0.5, 0.5938, 0.4375, 0.625, 0.875, 0.625, 0.9375, 0.5938, 0.9375, 0.5938, 0.875, 0.625, 0.375, 0.625, 0.4375, 0.5938, 0.4375, 0.5938, 0.375, 0.625, 0.8125, 0.625, 0.875, 0.5938, 0.875, 0.5938, 0.8125, 0.625, 0.3125, 0.625, 0.375, 0.5938, 0.375, 0.5938, 0.3125, 0.625, 0.75, 0.625, 0.8125, 0.5938, 0.8125, 0.5938, 0.75, 0.625, 0.25, 0.625, 0.3125, 0.5938, 0.3125, 0.5938, 0.25, 0.625, 0.6875, 0.625, 0.75, 0.5938, 0.75, 0.5938, 0.6875, 0.5938, 0.875, 0.5938, 0.9375, 0.5625, 0.9375, 0.5625, 0.875, 0.5938, 0.375, 0.5938, 0.4375, 0.5625, 0.4375, 0.5625, 0.375, 0.5938, 0.8125, 0.5938, 0.875, 0.5625, 0.875, 0.5625, 0.8125, 0.5938, 0.3125, 0.5938, 0.375, 0.5625, 0.375, 0.5625, 0.3125, 0.5938, 0.75, 0.5938, 0.8125, 0.5625, 0.8125, 0.5625, 0.75, 0.5938, 0.25, 0.5938, 0.3125, 0.5625, 0.3125, 0.5625, 0.25, 0.5938, 0.6875, 0.5938, 0.75, 0.5625, 0.75, 0.5625, 0.6875, 0.5938, 0.1875, 0.5938, 0.25, 0.5625, 0.25, 0.5625, 0.1875, 0.5938, 0.625, 0.5938, 0.6875, 0.5625, 0.6875, 0.5625, 0.625, 0.5938, 0.125, 0.5938, 0.1875, 0.5625, 0.1875, 0.5625, 0.125, 0.5938, 0.5625, 0.5938, 0.625, 0.5625, 0.625, 0.5625, 0.5625, 0.5937, 0.0625, 0.5938, 0.125, 0.5625, 0.125, 0.5625, 0.0625, 0.5938, 0.5, 0.5938, 0.5625, 0.5625, 0.5625, 0.5625, 0.5, 0.5938, 0.9375, 0.5781, 1.0, 0.5625, 0.9375, 0.5781, 0.0, 0.5937, 0.0625, 0.5625, 0.0625, 0.5938, 0.4375, 0.5938, 0.5, 0.5625, 0.5, 0.5625, 0.4375, 0.5625, 0.625, 0.5625, 0.6875, 0.5312, 0.6875, 0.5312, 0.625, 0.5625, 0.125, 0.5625, 0.1875, 0.5312, 0.1875, 0.5312, 0.125, 0.5625, 0.5625, 0.5625, 0.625, 0.5312, 0.625, 0.5312, 0.5625, 0.5625, 0.0625, 0.5625, 0.125, 0.5312, 0.125, 0.5312, 0.0625, 0.5625, 0.5, 0.5625, 0.5625, 0.5312, 0.5625, 0.5313, 0.5, 0.5625, 0.9375, 0.5469, 1.0, 0.5312, 0.9375, 0.5469, 0.0, 0.5625, 0.0625, 0.5312, 0.0625, 0.5625, 0.4375, 0.5625, 0.5, 0.5313, 0.5, 0.5312, 0.4375, 0.5625, 0.875, 0.5625, 0.9375, 0.5312, 0.9375, 0.5312, 0.875, 0.5625, 0.375, 0.5625, 0.4375, 0.5312, 0.4375, 0.5313, 0.375, 0.5625, 0.8125, 0.5625, 0.875, 0.5312, 0.875, 0.5312, 0.8125, 0.5625, 0.3125, 0.5625, 0.375, 0.5313, 0.375, 0.5312, 0.3125, 0.5625, 0.75, 0.5625, 0.8125, 0.5312, 0.8125, 0.5312, 0.75, 0.5625, 0.25, 0.5625, 0.3125, 0.5312, 0.3125, 0.5312, 0.25, 0.5625, 0.6875, 0.5625, 0.75, 0.5312, 0.75, 0.5312, 0.6875, 0.5625, 0.1875, 0.5625, 0.25, 0.5312, 0.25, 0.5312, 0.1875, 0.5313, 0.375, 0.5312, 0.4375, 0.5, 0.4375, 0.5, 0.375, 0.5312, 0.8125, 0.5312, 0.875, 0.5, 0.875, 0.5, 0.8125, 0.5312, 0.3125, 0.5313, 0.375, 0.5, 0.375, 0.5, 0.3125, 0.5312, 0.75, 0.5312, 0.8125, 0.5, 0.8125, 0.5, 0.75, 0.5312, 0.25, 0.5312, 0.3125, 0.5, 0.3125, 0.5, 0.25, 0.5312, 0.6875, 0.5312, 0.75, 0.5, 0.75, 0.5, 0.6875, 0.5312, 0.1875, 0.5312, 0.25, 0.5, 0.25, 0.5, 0.1875, 0.5312, 0.625, 0.5312, 0.6875, 0.5, 0.6875, 0.5, 0.625, 0.5312, 0.125, 0.5312, 0.1875, 0.5, 0.1875, 0.5, 0.125, 0.5312, 0.5625, 0.5312, 0.625, 0.5, 0.625, 0.5, 0.5625, 0.5312, 0.0625, 0.5312, 0.125, 0.5, 0.125, 0.5, 0.0625, 0.5313, 0.5, 0.5312, 0.5625, 0.5, 0.5625, 0.5, 0.5, 0.5312, 0.9375, 0.5156, 1.0, 0.5, 0.9375, 0.5156, 0.0, 0.5312, 0.0625, 0.5, 0.0625, 0.5312, 0.4375, 0.5313, 0.5, 0.5, 0.5, 0.5, 0.4375, 0.5312, 0.875, 0.5312, 0.9375, 0.5, 0.9375, 0.5, 0.875, 1.0, 0.75, 1.0, 0.8125, 0.9687, 0.8125, 0.9688, 0.75, 1.0, 0.25, 1.0, 0.3125, 0.9688, 0.3125, 0.9687, 0.25, 1.0, 0.6875, 1.0, 0.75, 0.9688, 0.75, 0.9688, 0.6875, 1.0, 0.1875, 1.0, 0.25, 0.9687, 0.25, 0.9688, 0.1875, 1.0, 0.625, 1.0, 0.6875, 0.9688, 0.6875, 0.9688, 0.625, 1.0, 0.125, 1.0, 0.1875, 0.9688, 0.1875, 0.9688, 0.125, 1.0, 0.5625, 1.0, 0.625, 0.9688, 0.625, 0.9687, 0.5625, 1.0, 0.0625, 1.0, 0.125, 0.9688, 0.125, 0.9688, 0.0625, 1.0, 0.5, 1.0, 0.5625, 0.9687, 0.5625, 0.9687, 0.5, 1.0, 0.9375, 0.9844, 1.0, 0.9688, 0.9375, 0.9844, 0.0, 1.0, 0.0625, 0.9688, 0.0625, 1.0, 0.4375, 1.0, 0.5, 0.9687, 0.5, 0.9688, 0.4375, 1.0, 0.875, 1.0, 0.9375, 0.9688, 0.9375, 0.9688, 0.875, 1.0, 0.375, 1.0, 0.4375, 0.9688, 0.4375, 0.9687, 0.375, 1.0, 0.8125, 1.0, 0.875, 0.9688, 0.875, 0.9687, 0.8125, 1.0, 0.3125, 1.0, 0.375, 0.9687, 0.375, 0.9688, 0.3125, 0.9687, 0.5, 0.9687, 0.5625, 0.9375, 0.5625, 0.9375, 0.5, 0.9688, 0.9375, 0.9531, 1.0, 0.9375, 0.9375, 0.9531, 0.0, 0.9688, 0.0625, 0.9375, 0.0625, 0.9688, 0.4375, 0.9687, 0.5, 0.9375, 0.5, 0.9375, 0.4375, 0.9688, 0.875, 0.9688, 0.9375, 0.9375, 0.9375, 0.9375, 0.875, 0.9687, 0.375, 0.9688, 0.4375, 0.9375, 0.4375, 0.9375, 0.375, 0.9687, 0.8125, 0.9688, 0.875, 0.9375, 0.875, 0.9375, 0.8125, 0.9688, 0.3125, 0.9687, 0.375, 0.9375, 0.375, 0.9375, 0.3125, 0.9688, 0.75, 0.9687, 0.8125, 0.9375, 0.8125, 0.9375, 0.75, 0.9687, 0.25, 0.9688, 0.3125, 0.9375, 0.3125, 0.9375, 0.25, 0.9688, 0.6875, 0.9688, 0.75, 0.9375, 0.75, 0.9375, 0.6875, 0.9688, 0.1875, 0.9687, 0.25, 0.9375, 0.25, 0.9375, 0.1875, 0.9688, 0.625, 0.9688, 0.6875, 0.9375, 0.6875, 0.9375, 0.625, 0.9688, 0.125, 0.9688, 0.1875, 0.9375, 0.1875, 0.9375, 0.125, 0.9687, 0.5625, 0.9688, 0.625, 0.9375, 0.625, 0.9375, 0.5625, 0.9688, 0.0625, 0.9688, 0.125, 0.9375, 0.125, 0.9375, 0.0625, 0.9375, 0.25, 0.9375, 0.3125, 0.9062, 0.3125, 0.9062, 0.25, 0.9375, 0.6875, 0.9375, 0.75, 0.9062, 0.75, 0.9062, 0.6875, 0.9375, 0.1875, 0.9375, 0.25, 0.9062, 0.25, 0.9062, 0.1875, 0.9375, 0.625, 0.9375, 0.6875, 0.9062, 0.6875, 0.9062, 0.625, 0.9375, 0.125, 0.9375, 0.1875, 0.9062, 0.1875, 0.9062, 0.125, 0.9375, 0.5625, 0.9375, 0.625, 0.9062, 0.625, 0.9062, 0.5625, 0.9375, 0.0625, 0.9375, 0.125, 0.9062, 0.125, 0.9062, 0.0625, 0.9375, 0.5, 0.9375, 0.5625, 0.9062, 0.5625, 0.9062, 0.5, 0.9375, 0.9375, 0.9219, 1.0, 0.9062, 0.9375, 0.9219, 0.0, 0.9375, 0.0625, 0.9062, 0.0625, 0.9375, 0.4375, 0.9375, 0.5, 0.9062, 0.5, 0.9062, 0.4375, 0.9375, 0.875, 0.9375, 0.9375, 0.9062, 0.9375, 0.9063, 0.875, 0.9375, 0.375, 0.9375, 0.4375, 0.9062, 0.4375, 0.9062, 0.375, 0.9375, 0.8125, 0.9375, 0.875, 0.9063, 0.875, 0.9062, 0.8125, 0.9375, 0.3125, 0.9375, 0.375, 0.9062, 0.375, 0.9062, 0.3125, 0.9375, 0.75, 0.9375, 0.8125, 0.9062, 0.8125, 0.9062, 0.75, 0.9062, 0.9375, 0.8906, 1.0, 0.875, 0.9375, 0.8906, 0.0, 0.9062, 0.0625, 0.875, 0.0625, 0.9062, 0.4375, 0.9062, 0.5, 0.875, 0.5, 0.875, 0.4375, 0.9063, 0.875, 0.9062, 0.9375, 0.875, 0.9375, 0.875, 0.875, 0.9062, 0.375, 0.9062, 0.4375, 0.875, 0.4375, 0.875, 0.375, 0.9062, 0.8125, 0.9063, 0.875, 0.875, 0.875, 0.875, 0.8125, 0.9062, 0.3125, 0.9062, 0.375, 0.875, 0.375, 0.875, 0.3125, 0.9062, 0.75, 0.9062, 0.8125, 0.875, 0.8125, 0.875, 0.75, 0.9062, 0.25, 0.9062, 0.3125, 0.875, 0.3125, 0.875, 0.25, 0.9062, 0.6875, 0.9062, 0.75, 0.875, 0.75, 0.875, 0.6875, 0.9062, 0.1875, 0.9062, 0.25, 0.875, 0.25, 0.875, 0.1875, 0.9062, 0.625, 0.9062, 0.6875, 0.875, 0.6875, 0.875, 0.625, 0.9062, 0.125, 0.9062, 0.1875, 0.875, 0.1875, 0.875, 0.125, 0.9062, 0.5625, 0.9062, 0.625, 0.875, 0.625, 0.875, 0.5625, 0.9062, 0.0625, 0.9062, 0.125, 0.875, 0.125, 0.875, 0.0625, 0.9062, 0.5, 0.9062, 0.5625, 0.875, 0.5625, 0.875, 0.5, 0.875, 0.6875, 0.875, 0.75, 0.8438, 0.75, 0.8438, 0.6875, 0.875, 0.1875, 0.875, 0.25, 0.8438, 0.25, 0.8438, 0.1875, 0.875, 0.625, 0.875, 0.6875, 0.8438, 0.6875, 0.8437, 0.625, 0.875, 0.125, 0.875, 0.1875, 0.8438, 0.1875, 0.8438, 0.125, 0.875, 0.5625, 0.875, 0.625, 0.8437, 0.625, 0.8437, 0.5625, 0.875, 0.0625, 0.875, 0.125, 0.8438, 0.125, 0.8437, 0.0625, 0.875, 0.5, 0.875, 0.5625, 0.8437, 0.5625, 0.8437, 0.5, 0.875, 0.9375, 0.8594, 1.0, 0.8438, 0.9375, 0.8594, 0.0, 0.875, 0.0625, 0.8437, 0.0625, 0.875, 0.4375, 0.875, 0.5, 0.8437, 0.5, 0.8438, 0.4375, 0.875, 0.875, 0.875, 0.9375, 0.8438, 0.9375, 0.8438, 0.875, 0.875, 0.375, 0.875, 0.4375, 0.8438, 0.4375, 0.8438, 0.375, 0.875, 0.8125, 0.875, 0.875, 0.8438, 0.875, 0.8438, 0.8125, 0.875, 0.3125, 0.875, 0.375, 0.8438, 0.375, 0.8437, 0.3125, 0.875, 0.75, 0.875, 0.8125, 0.8438, 0.8125, 0.8438, 0.75, 0.875, 0.25, 0.875, 0.3125, 0.8437, 0.3125, 0.8438, 0.25, 0.8438, 0.4375, 0.8437, 0.5, 0.8125, 0.5, 0.8125, 0.4375, 0.8438, 0.875, 0.8438, 0.9375, 0.8125, 0.9375, 0.8125, 0.875, 0.8438, 0.375, 0.8438, 0.4375, 0.8125, 0.4375, 0.8125, 0.375, 0.8438, 0.8125, 0.8438, 0.875, 0.8125, 0.875, 0.8125, 0.8125, 0.8437, 0.3125, 0.8438, 0.375, 0.8125, 0.375, 0.8125, 0.3125, 0.8438, 0.75, 0.8438, 0.8125, 0.8125, 0.8125, 0.8125, 0.75, 0.8438, 0.25, 0.8437, 0.3125, 0.8125, 0.3125, 0.8125, 0.25, 0.8438, 0.6875, 0.8438, 0.75, 0.8125, 0.75, 0.8125, 0.6875, 0.8438, 0.1875, 0.8438, 0.25, 0.8125, 0.25, 0.8125, 0.1875, 0.8437, 0.625, 0.8438, 0.6875, 0.8125, 0.6875, 0.8125, 0.625, 0.8438, 0.125, 0.8438, 0.1875, 0.8125, 0.1875, 0.8125, 0.125, 0.8437, 0.5625, 0.8437, 0.625, 0.8125, 0.625, 0.8125, 0.5625, 0.8437, 0.0625, 0.8438, 0.125, 0.8125, 0.125, 0.8125, 0.0625, 0.8437, 0.5, 0.8437, 0.5625, 0.8125, 0.5625, 0.8125, 0.5, 0.8438, 0.9375, 0.8281, 1.0, 0.8125, 0.9375, 0.8281, 0.0, 0.8437, 0.0625, 0.8125, 0.0625, 0.8125, 0.1875, 0.8125, 0.25, 0.7812, 0.25, 0.7812, 0.1875, 0.8125, 0.625, 0.8125, 0.6875, 0.7813, 0.6875, 0.7812, 0.625, 0.8125, 0.125, 0.8125, 0.1875, 0.7812, 0.1875, 0.7813, 0.125, 0.8125, 0.5625, 0.8125, 0.625, 0.7812, 0.625, 0.7812, 0.5625, 0.8125, 0.0625, 0.8125, 0.125, 0.7813, 0.125, 0.7812, 0.0625, 0.8125, 0.5, 0.8125, 0.5625, 0.7812, 0.5625, 0.7812, 0.5, 0.8125, 0.9375, 0.7969, 1.0, 0.7812, 0.9375, 0.7969, 0.0, 0.8125, 0.0625, 0.7812, 0.0625, 0.8125, 0.4375, 0.8125, 0.5, 0.7812, 0.5, 0.7812, 0.4375, 0.8125, 0.875, 0.8125, 0.9375, 0.7812, 0.9375, 0.7812, 0.875, 0.8125, 0.375, 0.8125, 0.4375, 0.7812, 0.4375, 0.7812, 0.375, 0.8125, 0.8125, 0.8125, 0.875, 0.7812, 0.875, 0.7812, 0.8125, 0.8125, 0.3125, 0.8125, 0.375, 0.7812, 0.375, 0.7812, 0.3125, 0.8125, 0.75, 0.8125, 0.8125, 0.7812, 0.8125, 0.7812, 0.75, 0.8125, 0.25, 0.8125, 0.3125, 0.7812, 0.3125, 0.7812, 0.25, 0.8125, 0.6875, 0.8125, 0.75, 0.7812, 0.75, 0.7813, 0.6875, 0.7812, 0.375, 0.7812, 0.4375, 0.75, 0.4375, 0.75, 0.375, 0.7812, 0.8125, 0.7812, 0.875, 0.75, 0.875, 0.75, 0.8125, 0.7812, 0.3125, 0.7812, 0.375, 0.75, 0.375, 0.75, 0.3125, 0.7812, 0.75, 0.7812, 0.8125, 0.75, 0.8125, 0.75, 0.75, 0.7812, 0.25, 0.7812, 0.3125, 0.75, 0.3125, 0.75, 0.25, 0.7813, 0.6875, 0.7812, 0.75, 0.75, 0.75, 0.75, 0.6875, 0.7812, 0.1875, 0.7812, 0.25, 0.75, 0.25, 0.75, 0.1875, 0.7812, 0.625, 0.7813, 0.6875, 0.75, 0.6875, 0.75, 0.625, 0.7813, 0.125, 0.7812, 0.1875, 0.75, 0.1875, 0.75, 0.125, 0.7812, 0.5625, 0.7812, 0.625, 0.75, 0.625, 0.75, 0.5625, 0.7812, 0.0625, 0.7813, 0.125, 0.75, 0.125, 0.75, 0.0625, 0.7812, 0.5, 0.7812, 0.5625, 0.75, 0.5625, 0.75, 0.5, 0.7812, 0.9375, 0.7656, 1.0, 0.75, 0.9375, 0.7656, 0.0, 0.7812, 0.0625, 0.75, 0.0625, 0.7812, 0.4375, 0.7812, 0.5, 0.75, 0.5, 0.75, 0.4375, 0.7812, 0.875, 0.7812, 0.9375, 0.75, 0.9375, 0.75, 0.875, 0.7188, 0.0, 0.75, 0.125, 0.6875, 0.125, 0.75, 0.25, 0.75, 0.375, 0.6875, 0.375, 0.6875, 0.25, 0.75, 0.5, 0.75, 0.625, 0.6875, 0.625, 0.6875, 0.5, 0.75, 0.75, 0.75, 0.875, 0.6875, 0.875, 0.6875, 0.75, 0.75, 0.125, 0.75, 0.25, 0.6875, 0.25, 0.6875, 0.125, 0.75, 0.375, 0.75, 0.5, 0.6875, 0.5, 0.6875, 0.375, 0.75, 0.625, 0.75, 0.75, 0.6875, 0.75, 0.6875, 0.625, 0.6875, 0.875, 0.6694, 0.9474, 0.6432, 0.9478, 0.625, 0.875, 0.6875, 0.125, 0.6875, 0.25, 0.625, 0.25, 0.625, 0.125, 0.6875, 0.375, 0.6875, 0.5, 0.625, 0.5, 0.625, 0.375, 0.6875, 0.625, 0.6875, 0.75, 0.625, 0.75, 0.625, 0.625, 0.625, 0.875, 0.6068, 0.9478, 0.5807, 0.9477, 0.5625, 0.875, 0.6562, 0.0, 0.6875, 0.125, 0.625, 0.125, 0.6875, 0.25, 0.6875, 0.375, 0.625, 0.375, 0.625, 0.25, 0.6875, 0.5, 0.6875, 0.625, 0.625, 0.625, 0.625, 0.5, 0.6875, 0.75, 0.6875, 0.875, 0.625, 0.875, 0.625, 0.75, 0.625, 0.375, 0.625, 0.5, 0.5625, 0.5, 0.5625, 0.375, 0.625, 0.625, 0.625, 0.75, 0.5625, 0.75, 0.5625, 0.625, 0.5625, 0.875, 0.5443, 0.9477, 0.5174, 0.9445, 0.5, 0.875, 0.5937, 0.0, 0.625, 0.125, 0.5625, 0.125, 0.625, 0.25, 0.625, 0.375, 0.5625, 0.375, 0.5625, 0.25, 0.625, 0.5, 0.625, 0.625, 0.5625, 0.625, 0.5625, 0.5, 0.625, 0.75, 0.625, 0.875, 0.5625, 0.875, 0.5625, 0.75, 0.625, 0.125, 0.625, 0.25, 0.5625, 0.25, 0.5625, 0.125, 0.5312, 0.0, 0.5625, 0.125, 0.5, 0.125, 0.5625, 0.25, 0.5625, 0.375, 0.5, 0.375, 0.5, 0.25, 0.5625, 0.5, 0.5625, 0.625, 0.5, 0.625, 0.5, 0.5, 0.5625, 0.75, 0.5625, 0.875, 0.5, 0.875, 0.5, 0.75, 0.5625, 0.125, 0.5625, 0.25, 0.5, 0.25, 0.5, 0.125, 0.5625, 0.375, 0.5625, 0.5, 0.5, 0.5, 0.5, 0.375, 0.5625, 0.625, 0.5625, 0.75, 0.5, 0.75, 0.5, 0.625, 0.8539, 0.875, 0.8721, 0.8867, 0.856, 0.9511, 0.8306, 0.9473, 0.8125, 0.875, 1.0, 0.125, 1.0, 0.25, 0.9375, 0.25, 0.9375, 0.125, 1.0, 0.375, 1.0, 0.5, 0.9375, 0.5, 0.9375, 0.375, 1.0, 0.625, 1.0, 0.75, 0.9375, 0.75, 0.9375, 0.625, 0.875, 0.75, 0.875, 0.8593, 0.8539, 0.875, 0.8125, 0.875, 0.8125, 0.75, 0.9688, 0.0, 1.0, 0.125, 0.9375, 0.125, 1.0, 0.25, 1.0, 0.375, 0.9375, 0.375, 0.9375, 0.25, 1.0, 0.5, 1.0, 0.625, 0.9375, 0.625, 0.9375, 0.5, 0.9346, 0.8867, 0.9185, 0.9509, 0.894, 0.9511, 0.8779, 0.8867, 0.9375, 0.375, 0.9375, 0.5, 0.875, 0.5, 0.875, 0.375, 0.9375, 0.625, 0.9375, 0.75, 0.875, 0.75, 0.875, 0.625, 1.0, 0.75, 1.0, 0.875, 0.9463, 0.875, 0.9375, 0.8593, 0.9375, 0.75, 0.9062, 0.0, 0.9375, 0.125, 0.875, 0.125, 0.9375, 0.25, 0.9375, 0.375, 0.875, 0.375, 0.875, 0.25, 0.9375, 0.5, 0.9375, 0.625, 0.875, 0.625, 0.875, 0.5, 0.9375, 0.125, 0.9375, 0.25, 0.875, 0.25, 0.875, 0.125, 0.8437, 0.0, 0.875, 0.125, 0.8125, 0.125, 0.875, 0.25, 0.875, 0.375, 0.8125, 0.375, 0.8125, 0.25, 0.875, 0.5, 0.875, 0.625, 0.8125, 0.625, 0.8125, 0.5, 1.0, 0.875, 0.9825, 0.9451, 0.9565, 0.9509, 0.9404, 0.8867, 0.9463, 0.875, 0.875, 0.125, 0.875, 0.25, 0.8125, 0.25, 0.8125, 0.125, 0.875, 0.375, 0.875, 0.5, 0.8125, 0.5, 0.8125, 0.375, 0.875, 0.625, 0.875, 0.75, 0.8125, 0.75, 0.8125, 0.625, 0.8125, 0.5, 0.8125, 0.625, 0.75, 0.625, 0.75, 0.5, 0.8125, 0.75, 0.8125, 0.875, 0.75, 0.875, 0.75, 0.75, 0.8125, 0.125, 0.8125, 0.25, 0.75, 0.25, 0.75, 0.125, 0.8125, 0.375, 0.8125, 0.5, 0.75, 0.5, 0.75, 0.375, 0.8125, 0.625, 0.8125, 0.75, 0.75, 0.75, 0.75, 0.625, 0.75, 0.875, 0.732, 0.9471, 0.7056, 0.9474, 0.6875, 0.875, 0.7812, 0.0, 0.8125, 0.125, 0.75, 0.125, 0.8125, 0.25, 0.8125, 0.375, 0.75, 0.375, 0.75, 0.25, 1.0, 0.5, 1.0, 1.0, 0.9375, 1.0, 0.9375, 0.5, 0.9375, 0.5, 0.9375, 1.0, 0.875, 1.0, 0.875, 0.5, 0.875, 0.5, 0.875, 1.0, 0.8125, 1.0, 0.8125, 0.5, 0.8125, 0.5, 0.8125, 1.0, 0.75, 1.0, 0.75, 0.5, 0.75, 0.5, 0.75, 1.0, 0.6875, 1.0, 0.6875, 0.5, 0.6875, 0.5, 0.6875, 1.0, 0.625, 1.0, 0.625, 0.5, 0.625, 0.5, 0.625, 1.0, 0.5625, 1.0, 0.5625, 0.5, 0.5625, 0.5, 0.5625, 1.0, 0.5, 1.0, 0.5, 0.5, 0.5, 0.5, 0.5, 1.0, 0.4375, 1.0, 0.4375, 0.5, 0.4375, 0.5, 0.4375, 1.0, 0.375, 1.0, 0.375, 0.5, 0.375, 0.5, 0.375, 1.0, 0.3125, 1.0, 0.3125, 0.5, 0.3125, 0.5, 0.3125, 1.0, 0.25, 1.0, 0.25, 0.5, 0.25, 0.5, 0.25, 1.0, 0.1875, 1.0, 0.1875, 0.5, 0.1875, 0.5, 0.1875, 1.0, 0.125, 1.0, 0.125, 0.5, 0.3418, 0.4717, 0.25, 0.49, 0.1582, 0.4717, 0.08029, 0.4197, 0.02827, 0.3418, 0.01, 0.25, 0.02827, 0.1582, 0.08029, 0.08029, 0.1582, 0.02827, 0.25, 0.01, 0.3418, 0.02827, 0.4197, 0.08029, 0.4717, 0.1582, 0.49, 0.25, 0.4717, 0.3418, 0.4197, 0.4197, 0.125, 0.5, 0.125, 1.0, 0.0625, 1.0, 0.0625, 0.5, 0.0625, 0.5, 0.0625, 1.0, 0.0, 1.0, 0.0, 0.5, 0.75, 0.49, 0.8418, 0.4717, 0.9197, 0.4197, 0.9717, 0.3418, 0.99, 0.25, 0.9717, 0.1582, 0.9197, 0.08029, 0.8418, 0.02827, 0.75, 0.01, 0.6582, 0.02827, 0.5803, 0.08029, 0.5283, 0.1582, 0.51, 0.25, 0.5283, 0.3418, 0.5803, 0.4197, 0.6582, 0.4717, 0.1818, 0.0, 0.2273, 0.07873, 0.1364, 0.07873, 0.2727, 0.1575, 0.3182, 0.07873, 0.3636, 0.1575, 0.9091, 0.0, 0.9545, 0.07873, 0.8636, 0.07873, 0.7273, 0.0, 0.7727, 0.07873, 0.6818, 0.07873, 0.5455, 0.0, 0.5909, 0.07873, 0.5, 0.07873, 0.2727, 0.1575, 0.3636, 0.1575, 0.3182, 0.2362, 0.09091, 0.1575, 0.1818, 0.1575, 0.1364, 0.2362, 0.8182, 0.1575, 0.9091, 0.1575, 0.8636, 0.2362, 0.6364, 0.1575, 0.7273, 0.1575, 0.6818, 0.2362, 0.4545, 0.1575, 0.5455, 0.1575, 0.5, 0.2362, 0.2727, 0.1575, 0.3182, 0.2362, 0.2273, 0.2362, 0.09091, 0.1575, 0.1364, 0.2362, 0.04546, 0.2362, 0.8182, 0.1575, 0.8636, 0.2362, 0.7727, 0.2362, 0.6364, 0.1575, 0.6818, 0.2362, 0.5909, 0.2362, 0.4545, 0.1575, 0.5, 0.2362, 0.4091, 0.2362, 0.1818, 0.3149, 0.2727, 0.3149, 0.2273, 0.3937, 0.0, 0.3149, 0.09091, 0.3149, 0.04546, 0.3937, 0.7273, 0.3149, 0.8182, 0.3149, 0.7727, 0.3937, 0.5455, 0.3149, 0.6364, 0.3149, 0.5909, 0.3937, 0.3636, 0.3149, 0.4545, 0.3149, 0.4091, 0.3937, 0.4091, 0.3937, 0.5, 0.3937, 0.4545, 0.4724, 0.4091, 0.3937, 0.4545, 0.3149, 0.5, 0.3937, 0.4545, 0.3149, 0.5455, 0.3149, 0.5, 0.3937, 0.5909, 0.3937, 0.6818, 0.3937, 0.6364, 0.4724, 0.5909, 0.3937, 0.6364, 0.3149, 0.6818, 0.3937, 0.6364, 0.3149, 0.7273, 0.3149, 0.6818, 0.3937, 0.7727, 0.3937, 0.8636, 0.3937, 0.8182, 0.4724, 0.7727, 0.3937, 0.8182, 0.3149, 0.8636, 0.3937, 0.8182, 0.3149, 0.9091, 0.3149, 0.8636, 0.3937, 0.04546, 0.3937, 0.1364, 0.3937, 0.09091, 0.4724, 0.04546, 0.3937, 0.09091, 0.3149, 0.1364, 0.3937, 0.09091, 0.3149, 0.1818, 0.3149, 0.1364, 0.3937, 0.2273, 0.3937, 0.3182, 0.3937, 0.2727, 0.4724, 0.2273, 0.3937, 0.2727, 0.3149, 0.3182, 0.3937, 0.2727, 0.3149, 0.3636, 0.3149, 0.3182, 0.3937, 0.4091, 0.2362, 0.4545, 0.3149, 0.3636, 0.3149, 0.4091, 0.2362, 0.5, 0.2362, 0.4545, 0.3149, 0.5, 0.2362, 0.5455, 0.3149, 0.4545, 0.3149, 0.5909, 0.2362, 0.6364, 0.3149, 0.5455, 0.3149, 0.5909, 0.2362, 0.6818, 0.2362, 0.6364, 0.3149, 0.6818, 0.2362, 0.7273, 0.3149, 0.6364, 0.3149, 0.7727, 0.2362, 0.8182, 0.3149, 0.7273, 0.3149, 0.7727, 0.2362, 0.8636, 0.2362, 0.8182, 0.3149, 0.8636, 0.2362, 0.9091, 0.3149, 0.8182, 0.3149, 0.04546, 0.2362, 0.09091, 0.3149, 0.0, 0.3149, 0.04546, 0.2362, 0.1364, 0.2362, 0.09091, 0.3149, 0.1364, 0.2362, 0.1818, 0.3149, 0.09091, 0.3149, 0.2273, 0.2362, 0.2727, 0.3149, 0.1818, 0.3149, 0.2273, 0.2362, 0.3182, 0.2362, 0.2727, 0.3149, 0.3182, 0.2362, 0.3636, 0.3149, 0.2727, 0.3149, 0.5, 0.2362, 0.5909, 0.2362, 0.5455, 0.3149, 0.5, 0.2362, 0.5455, 0.1575, 0.5909, 0.2362, 0.5455, 0.1575, 0.6364, 0.1575, 0.5909, 0.2362, 0.6818, 0.2362, 0.7727, 0.2362, 0.7273, 0.3149, 0.6818, 0.2362, 0.7273, 0.1575, 0.7727, 0.2362, 0.7273, 0.1575, 0.8182, 0.1575, 0.7727, 0.2362, 0.8636, 0.2362, 0.9545, 0.2362, 0.9091, 0.3149, 0.8636, 0.2362, 0.9091, 0.1575, 0.9545, 0.2362, 0.9091, 0.1575, 1.0, 0.1575, 0.9545, 0.2362, 0.1364, 0.2362, 0.2273, 0.2362, 0.1818, 0.3149, 0.1364, 0.2362, 0.1818, 0.1575, 0.2273, 0.2362, 0.1818, 0.1575, 0.2727, 0.1575, 0.2273, 0.2362, 0.3182, 0.2362, 0.4091, 0.2362, 0.3636, 0.3149, 0.3182, 0.2362, 0.3636, 0.1575, 0.4091, 0.2362, 0.3636, 0.1575, 0.4545, 0.1575, 0.4091, 0.2362, 0.5, 0.07873, 0.5455, 0.1575, 0.4545, 0.1575, 0.5, 0.07873, 0.5909, 0.07873, 0.5455, 0.1575, 0.5909, 0.07873, 0.6364, 0.1575, 0.5455, 0.1575, 0.6818, 0.07873, 0.7273, 0.1575, 0.6364, 0.1575, 0.6818, 0.07873, 0.7727, 0.07873, 0.7273, 0.1575, 0.7727, 0.07873, 0.8182, 0.1575, 0.7273, 0.1575, 0.8636, 0.07873, 0.9091, 0.1575, 0.8182, 0.1575, 0.8636, 0.07873, 0.9545, 0.07873, 0.9091, 0.1575, 0.9545, 0.07873, 1.0, 0.1575, 0.9091, 0.1575, 0.3636, 0.1575, 0.4091, 0.07873, 0.4545, 0.1575, 0.3636, 0.1575, 0.3182, 0.07873, 0.4091, 0.07873, 0.3182, 0.07873, 0.3636, 0.0, 0.4091, 0.07873, 0.1364, 0.07873, 0.1818, 0.1575, 0.09091, 0.1575, 0.1364, 0.07873, 0.2273, 0.07873, 0.1818, 0.1575, 0.2273, 0.07873, 0.2727, 0.1575, 0.1818, 0.1575, 0.8833, 0.8664, 0.8721, 0.8867, 0.8539, 0.875, 0.875, 0.8593, 0.9375, 0.8593, 0.9346, 0.8867, 0.8779, 0.8867, 0.9375, 0.75, 0.9375, 0.8593, 0.875, 0.8593, 0.875, 0.75, 0.9375, 0.8599, 0.9463, 0.875, 0.9375, 0.875, 0.9348, 0.8846, 0.9375, 0.8599, 0.9346, 0.8867, 0.9463, 0.875, 0.9403, 0.887, 0.9406, 0.8864, 0.9463, 0.875, 0.9463, 0.875, 0.9406, 0.8864, 0.9406, 0.8863, 0.9463, 0.875, 0.9463, 0.875, 0.9406, 0.8863, 0.9407, 0.8862, 0.9463, 0.875, 0.9463, 0.875, 0.9407, 0.8862, 0.9407, 0.8862, 0.9463, 0.875, 0.9346, 0.8865, 0.9374, 0.8586, 0.9375, 0.8597, 0.9347, 0.8853, 0.9347, 0.8853, 0.9375, 0.8597, 0.9375, 0.8598, 0.9347, 0.8851, 0.9347, 0.8851, 0.9375, 0.8598, 0.9375, 0.8598, 0.9348, 0.8849, 0.9348, 0.8849, 0.9375, 0.8598, 0.9375, 0.8599, 0.9348, 0.8846, 0.9374, 0.8586, 0.9463, 0.875, 0.9463, 0.875, 0.9375, 0.8597, 0.9375, 0.8597, 0.9463, 0.875, 0.9463, 0.875, 0.9375, 0.8598, 0.9375, 0.8598, 0.9463, 0.875, 0.9463, 0.875, 0.9375, 0.8598, 0.9375, 0.8598, 0.9463, 0.875, 0.9463, 0.875, 0.9375, 0.8599, 0.9463, 0.875, 0.9407, 0.8862, 0.936, 0.8812, 0.9375, 0.8593, 0.9463, 0.875, 0.9463, 0.875, 0.9374, 0.8586, 0.9346, 0.8867, 0.9375, 0.8593, 0.9374, 0.8586, 0.9346, 0.8865, 0.9463, 0.875, 0.9404, 0.8867, 0.9403, 0.887, 0.9463, 0.875, 0.5249, 0.9748, 0.5364, 0.9794, 0.5989, 0.9795, 0.6615, 0.9789, 0.7241, 0.9785, 0.7866, 0.9788, 0.849, 0.9792, 0.9115, 0.9789, 0.9748, 0.9756, 0.8125, 0.875, 0.7944, 0.9473, 0.768, 0.9471, 0.75, 0.875, 0.7056, 0.9474, 0.732, 0.9471, 0.7241, 0.9785, 0.7135, 0.9789, 0.768, 0.9471, 0.7944, 0.9473, 0.7866, 0.9788, 0.7759, 0.9785, 0.9565, 0.9509, 0.9825, 0.9451, 0.9748, 0.9756, 0.9635, 0.9789, 0.6432, 0.9478, 0.6694, 0.9474, 0.6615, 0.9789, 0.6511, 0.9795, 0.8306, 0.9473, 0.856, 0.9511, 0.849, 0.9792, 0.8384, 0.9788, 0.5807, 0.9477, 0.6068, 0.9478, 0.5989, 0.9795, 0.5886, 0.9794, 0.5174, 0.9445, 0.5443, 0.9477, 0.5364, 0.9794, 0.5249, 0.9748, 0.894, 0.9511, 0.9185, 0.9509, 0.9115, 0.9789, 0.901, 0.9792])
me_sphere.materials.append(mat_fur)
me_sphere.materials.append(mat_material_002)
me_sphere.materials.append(mat_wiskers)
me_sphere.use_remesh_fix_poles = True
me_sphere.use_remesh_preserve_attributes = False
me_sphere.update()

# ---- curves / text
cu_beziercurve = bpy.data.curves.new('BezierCurve', 'CURVE')
cu_beziercurve.dimensions = '3D'
_sp = cu_beziercurve.splines.new('BEZIER'); _sp.bezier_points.add(1)
_sp.bezier_points.foreach_set('co', [-1.0, 0.0, 0.0, 1.0, 0.0, 0.0])
_sp.bezier_points.foreach_set('handle_left', [-1.5, -0.5, 0.0, 0.0, 0.0, 0.0])
_sp.bezier_points.foreach_set('handle_right', [-0.5, 0.5, 0.0, 2.0, 0.0, 0.0])
for _p, _l, _r in zip(_sp.bezier_points, ['ALIGNED', 'ALIGNED'], ['ALIGNED', 'ALIGNED']): _p.handle_left_type = _l; _p.handle_right_type = _r
_sp.order_u = 0
_sp.order_v = 0
cu_beziercurve.materials.append(mat_fur)
cu_beziercurve.use_path = True
cu_beziercurve.bevel_depth = 0.01
cu_beziercurve.fill_mode = 'FULL'

# ---- objects
ob_sphere = bpy.data.objects.new('Sphere', me_sphere)
ob_camera = bpy.data.objects.new('Camera', cam_camera_001)
ob_sun = bpy.data.objects.new('Sun', light_sun)
ob_beziercurve = bpy.data.objects.new('BezierCurve', cu_beziercurve)

# ---- transforms, parenting, visibility, modifiers, constraints
ob_sphere.location = (0.2564, 0.0, 0.0)
_m = ob_sphere.modifiers.new('Mirror', 'MIRROR')
_m.use_axis = (False, True, False)
_m.use_clip = True
ob_camera.location = (0.0, 0.0, 4.0)
ob_sun.location = (0.0, 0.0, 8.0)
ob_beziercurve.location = (-1.584, 0.0, 0.01871)

# ---- collection membership
col_collection.objects.link(ob_sphere)
col_collection.objects.link(ob_camera)
col_collection.objects.link(ob_sun)
col_collection.objects.link(ob_beziercurve)

# ---- scene / render settings (as saved in the file)
scene.camera = ob_camera
scene.frame_start = 1; scene.frame_end = 250; scene.frame_set(46)
scene.render.engine = 'BLENDER_EEVEE_NEXT'
scene.render.resolution_x = 256
scene.render.resolution_y = 256
scene.render.film_transparent = True
scene.cycles.use_denoising = False
scene.cycles.samples = 128
scene.cycles.sampling_pattern = 'TABULATED_SOBOL'
scene.cycles.use_adaptive_sampling = False
scene.cycles.use_light_tree = False
scene.view_settings.view_transform = 'Filmic'
bpy.context.view_layer.update()
